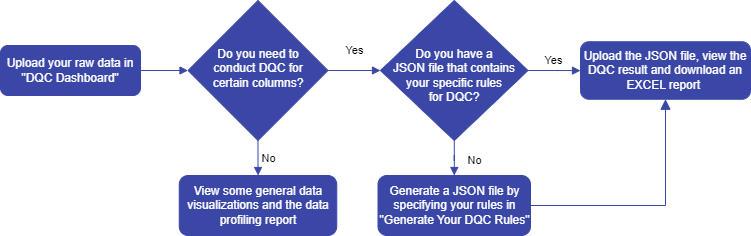

The diagram above was exported from draw.io. Its source (the exported page's mxGraphModel, read from the mxfile embedded in the PNG):
<mxGraphModel dx="1042" dy="543" grid="1" gridSize="10" guides="1" tooltips="1" connect="1" arrows="1" fold="1" page="1" pageScale="1" pageWidth="827" pageHeight="1169" math="0" shadow="0">
  <root>
    <mxCell id="WIyWlLk6GJQsqaUBKTNV-0" />
    <mxCell id="WIyWlLk6GJQsqaUBKTNV-1" parent="WIyWlLk6GJQsqaUBKTNV-0" />
    <mxCell id="WIyWlLk6GJQsqaUBKTNV-2" value="" style="rounded=0;html=1;jettySize=auto;orthogonalLoop=1;fontSize=11;endArrow=block;endFill=1;strokeWidth=1;shadow=0;labelBackgroundColor=none;edgeStyle=orthogonalEdgeStyle;strokeColor=#3b47a7;fillColor=#0050ef;labelBorderColor=none;fontFamily=Helvetica;" parent="WIyWlLk6GJQsqaUBKTNV-1" source="WIyWlLk6GJQsqaUBKTNV-3" target="WIyWlLk6GJQsqaUBKTNV-6" edge="1">
      <mxGeometry relative="1" as="geometry" />
    </mxCell>
    <mxCell id="WIyWlLk6GJQsqaUBKTNV-3" value="Upload your raw data in &quot;DQC Dashboard&quot;" style="rounded=1;whiteSpace=wrap;html=1;fontSize=12;glass=0;strokeWidth=1;shadow=0;strokeColor=#3b47a7;fillColor=#3b47a7;fontColor=#ffffff;labelBackgroundColor=none;labelBorderColor=none;fontFamily=Helvetica;" parent="WIyWlLk6GJQsqaUBKTNV-1" vertex="1">
      <mxGeometry x="140" y="50" width="140" height="50" as="geometry" />
    </mxCell>
    <mxCell id="WIyWlLk6GJQsqaUBKTNV-4" value="Yes" style="rounded=0;html=1;jettySize=auto;orthogonalLoop=1;fontSize=11;endArrow=block;endFill=1;strokeWidth=1;shadow=0;labelBackgroundColor=none;edgeStyle=orthogonalEdgeStyle;strokeColor=#3b47a7;fillColor=#0050ef;labelBorderColor=none;fontFamily=Helvetica;" parent="WIyWlLk6GJQsqaUBKTNV-1" source="WIyWlLk6GJQsqaUBKTNV-6" target="WIyWlLk6GJQsqaUBKTNV-10" edge="1">
      <mxGeometry y="20" relative="1" as="geometry">
        <mxPoint as="offset" />
      </mxGeometry>
    </mxCell>
    <mxCell id="WIyWlLk6GJQsqaUBKTNV-5" value="No" style="edgeStyle=orthogonalEdgeStyle;rounded=0;html=1;jettySize=auto;orthogonalLoop=1;fontSize=11;endArrow=block;endFill=1;strokeWidth=1;shadow=0;labelBackgroundColor=none;strokeColor=#3b47a7;fillColor=#0050ef;labelBorderColor=none;fontFamily=Helvetica;" parent="WIyWlLk6GJQsqaUBKTNV-1" source="WIyWlLk6GJQsqaUBKTNV-6" target="WIyWlLk6GJQsqaUBKTNV-7" edge="1">
      <mxGeometry y="10" relative="1" as="geometry">
        <mxPoint as="offset" />
      </mxGeometry>
    </mxCell>
    <mxCell id="WIyWlLk6GJQsqaUBKTNV-6" value="Do you need to &lt;br&gt;conduct DQC for &lt;br&gt;certain columns?" style="rhombus;whiteSpace=wrap;html=1;shadow=0;fontFamily=Helvetica;fontSize=12;align=center;strokeWidth=1;spacing=6;spacingTop=-4;strokeColor=#3b47a7;fillColor=#3b47a7;fontColor=#ffffff;labelBackgroundColor=none;labelBorderColor=none;" parent="WIyWlLk6GJQsqaUBKTNV-1" vertex="1">
      <mxGeometry x="327.5" y="5" width="140" height="140" as="geometry" />
    </mxCell>
    <mxCell id="WIyWlLk6GJQsqaUBKTNV-7" value="View some general data visualizations and the data profiling report" style="rounded=1;whiteSpace=wrap;html=1;fontSize=12;glass=0;strokeWidth=1;shadow=0;strokeColor=#3b47a7;fillColor=#3b47a7;fontColor=#ffffff;labelBackgroundColor=none;labelBorderColor=none;fontFamily=Helvetica;" parent="WIyWlLk6GJQsqaUBKTNV-1" vertex="1">
      <mxGeometry x="318.75" y="180" width="157.5" height="60" as="geometry" />
    </mxCell>
    <mxCell id="WIyWlLk6GJQsqaUBKTNV-8" value="No" style="rounded=0;html=1;jettySize=auto;orthogonalLoop=1;fontSize=11;endArrow=block;endFill=1;strokeWidth=1;shadow=0;labelBackgroundColor=none;edgeStyle=orthogonalEdgeStyle;strokeColor=#3b47a7;fillColor=#0050ef;labelBorderColor=none;fontFamily=Helvetica;" parent="WIyWlLk6GJQsqaUBKTNV-1" source="WIyWlLk6GJQsqaUBKTNV-10" target="WIyWlLk6GJQsqaUBKTNV-11" edge="1">
      <mxGeometry x="0.3333" y="20" relative="1" as="geometry">
        <mxPoint as="offset" />
      </mxGeometry>
    </mxCell>
    <mxCell id="WIyWlLk6GJQsqaUBKTNV-9" value="Yes" style="edgeStyle=orthogonalEdgeStyle;rounded=0;html=1;jettySize=auto;orthogonalLoop=1;fontSize=11;endArrow=block;endFill=1;strokeWidth=1;shadow=0;labelBackgroundColor=none;strokeColor=#3b47a7;fillColor=#0050ef;labelBorderColor=none;fontFamily=Helvetica;" parent="WIyWlLk6GJQsqaUBKTNV-1" source="WIyWlLk6GJQsqaUBKTNV-10" target="WIyWlLk6GJQsqaUBKTNV-12" edge="1">
      <mxGeometry y="10" relative="1" as="geometry">
        <mxPoint as="offset" />
      </mxGeometry>
    </mxCell>
    <mxCell id="WIyWlLk6GJQsqaUBKTNV-10" value="&lt;br&gt;Do you have a &lt;br&gt;JSON file that contains your specific rules &lt;br&gt;for DQC?" style="rhombus;whiteSpace=wrap;html=1;shadow=0;fontFamily=Helvetica;fontSize=12;align=center;strokeWidth=1;spacing=6;spacingTop=-4;strokeColor=#3b47a7;fillColor=#3b47a7;fontColor=#ffffff;labelBackgroundColor=none;labelBorderColor=none;" parent="WIyWlLk6GJQsqaUBKTNV-1" vertex="1">
      <mxGeometry x="520" y="5" width="147.5" height="140" as="geometry" />
    </mxCell>
    <mxCell id="GA-yTD-dOPSiJS6hsX3u-3" style="edgeStyle=orthogonalEdgeStyle;rounded=0;orthogonalLoop=1;jettySize=auto;html=1;exitX=1;exitY=0.5;exitDx=0;exitDy=0;entryX=0.5;entryY=1;entryDx=0;entryDy=0;endArrow=block;endFill=1;endSize=8;strokeColor=#3b47a7;fillColor=#0050ef;labelBackgroundColor=none;labelBorderColor=none;fontFamily=Helvetica;" parent="WIyWlLk6GJQsqaUBKTNV-1" source="WIyWlLk6GJQsqaUBKTNV-11" target="WIyWlLk6GJQsqaUBKTNV-12" edge="1">
      <mxGeometry relative="1" as="geometry">
        <mxPoint x="430" y="440" as="targetPoint" />
      </mxGeometry>
    </mxCell>
    <mxCell id="WIyWlLk6GJQsqaUBKTNV-11" value="Generate a JSON file by specifying your rules in &quot;Generate Your DQC Rules&quot;" style="rounded=1;whiteSpace=wrap;html=1;fontSize=12;glass=0;strokeWidth=1;shadow=0;strokeColor=#3b47a7;fillColor=#3b47a7;fontColor=#ffffff;labelBackgroundColor=none;labelBorderColor=none;fontFamily=Helvetica;" parent="WIyWlLk6GJQsqaUBKTNV-1" vertex="1">
      <mxGeometry x="517.5" y="180" width="152.5" height="60" as="geometry" />
    </mxCell>
    <mxCell id="WIyWlLk6GJQsqaUBKTNV-12" value="Upload the JSON file, view the DQC result and download an EXCEL report&amp;nbsp;" style="rounded=1;whiteSpace=wrap;html=1;fontSize=12;glass=0;strokeWidth=1;shadow=0;strokeColor=#3b47a7;fillColor=#3b47a7;fontColor=#ffffff;labelBackgroundColor=none;labelBorderColor=none;fontFamily=Helvetica;" parent="WIyWlLk6GJQsqaUBKTNV-1" vertex="1">
      <mxGeometry x="720" y="46.25" width="170" height="57.5" as="geometry" />
    </mxCell>
  </root>
</mxGraphModel>